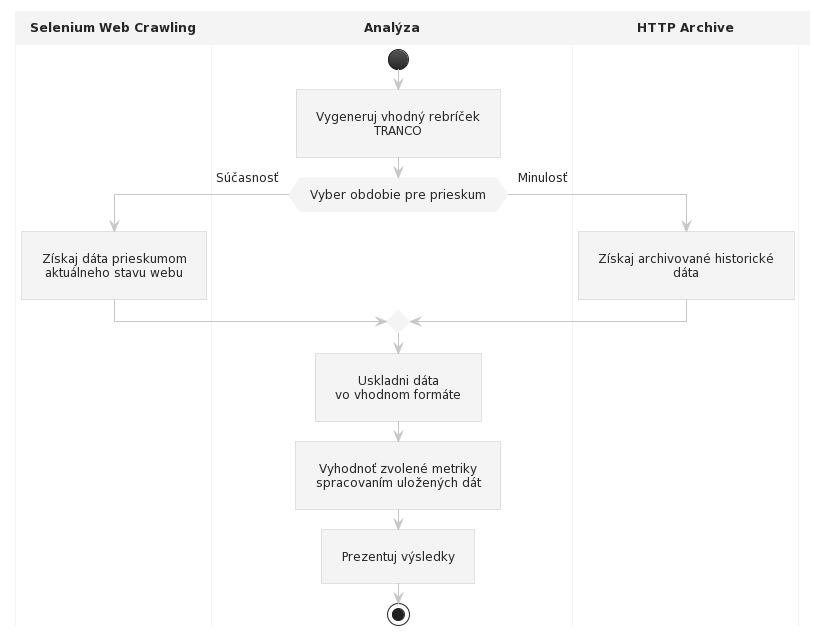

The diagram above was rendered by PlantUML. Its source (embedded in the PNG):
@startuml
!theme carbon-gray
!define RECTANGLE class
!define ARROW ->

skinparam defaultTextAlignment center
skinparam BorderColor #2E8B57


|Selenium Web Crawling|
|Analýza|
start
:Vygeneruj vhodný rebríček\nTRANCO;


if (Vyber obdobie pre prieskum) then (Súčasnosť)
  |Selenium Web Crawling|
  :Získaj dáta prieskumom\naktuálneho stavu webu;
else (Minulosť)
  |HTTP Archive|
  :Získaj archivované historické\ndáta;
endif

|Analýza|
:Uskladni dáta\nvo vhodnom formáte;
:Vyhodnoť zvolené metriky\nspracovaním uložených dát;
:Prezentuj výsledky;

stop
@enduml